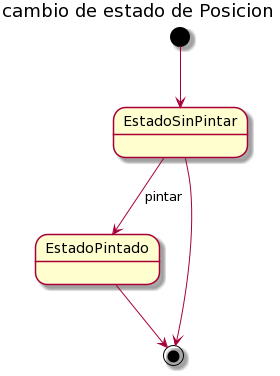

The diagram above was rendered by PlantUML. Its source (embedded in the PNG):
@startuml
Title cambio de estado de Posicion
[*] --> EstadoSinPintar
EstadoSinPintar --> EstadoPintado: pintar
EstadoSinPintar --> [*]
EstadoPintado --> [*]
@enduml